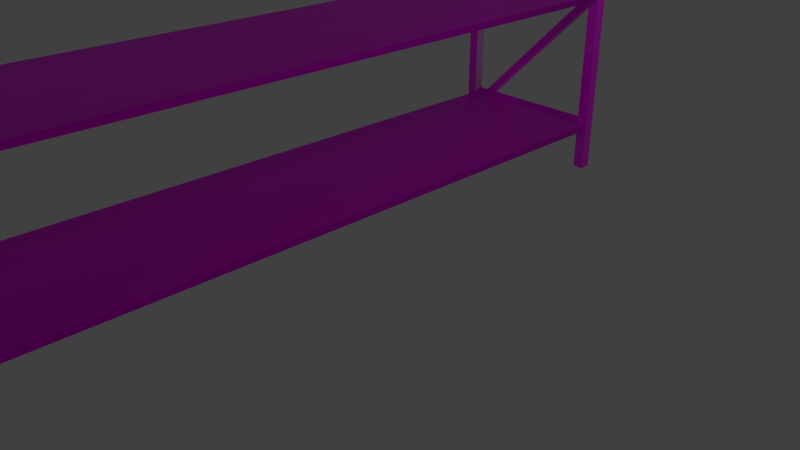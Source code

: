 # Source: industrialStorageRack.blend  (saved by Blender 2.79.0; exported with 4.5.12 LTS)
import bpy
from mathutils import Matrix  # noqa: F401  (used for matrix-valued properties, if any)

bpy.ops.wm.read_factory_settings(use_empty=True)
scene = bpy.context.scene
scene.name = 'Scene'

# ---- collections
col_collection_1 = bpy.data.collections.new('Collection 1'); scene.collection.children.link(col_collection_1)

# ---- images (referenced by path relative to the original .blend; pixels are not part of the script)
import os
ASSET_DIR = os.environ.get("B2B_ASSET_DIR", "")  # directory of the original .blend (textures are referenced by path, not embedded)
HERE = os.path.dirname(os.path.abspath(__file__))  # packed textures are extracted next to this script under _unpacked/

def load_image(name, relpath, width, height, colorspace="sRGB"):
    """Load a texture the original file referenced (path relative to the .blend, or extracted next to this script)."""
    p = next((c for c in (os.path.join(HERE, relpath), os.path.join(ASSET_DIR, relpath)) if relpath and os.path.exists(c)), "")
    if p:
        img = bpy.data.images.load(p, check_existing=True)
        img.name = name
    else:  # same state as the original file: an image datablock whose file is absent (Cycles renders it pink)
        img = bpy.data.images.new(name, width, height)
        img.source = "FILE"
        img.filepath = "//" + (relpath or name)
    img.colorspace_settings.name = colorspace
    return img
img_texturescom_rustpaint0433_1_m_jpg = load_image('TexturesCom_RustPaint0433_1_M.jpg', 'TexturesCom_RustPaint0433_1_M.jpg', 1024, 1024, 'sRGB')
img_texturescom_metalfences0061_2_m_jpg = load_image('TexturesCom_MetalFences0061_2_M.jpg', 'TexturesCom_MetalFences0061_2_M.jpg', 1024, 1024, 'sRGB')

# ---- materials (node trees are filled in below, after node groups)
mat_rustedmetal = bpy.data.materials.new('rustedMetal')
mat_rustedmetal.alpha_threshold = 0.0
mat_rustedmetal.roughness = 0.5
mat_rustedmetal.line_color = (0.0, 0.0, 0.0, 1.0)
mat_pole_metals = bpy.data.materials.new('pole metals')
mat_pole_metals.alpha_threshold = 0.0
mat_pole_metals.roughness = 0.5
mat_metal_holes = bpy.data.materials.new('metal holes')
mat_metal_holes.alpha_threshold = 0.0
mat_metal_holes.roughness = 0.5

# ---- material node trees
mat_rustedmetal.use_nodes = True; mat_rustedmetal.node_tree.nodes.clear()
_N = mat_rustedmetal.node_tree.nodes; _L = mat_rustedmetal.node_tree.links
n0 = _N.new('ShaderNodeBsdfPrincipled'); n0.name = 'Principled BSDF'; n0.location = (306, 363)
n0.width = 150
n0.subsurface_method = 'BURLEY'
n0.inputs[1].default_value = 1.0
n0.inputs[3].default_value = 1.45
n0.inputs[9].default_value = (1.0, 1.0, 1.0)
n1 = _N.new('ShaderNodeOutputMaterial'); n1.name = 'Material Output'; n1.location = (545, 311)
n2 = _N.new('ShaderNodeTexImage'); n2.name = 'Image Texture'; n2.location = (95, 344)
n2.width = 140
n2.image = img_texturescom_rustpaint0433_1_m_jpg
_L.new(n0.outputs[0], n1.inputs[0])
_L.new(n2.outputs[0], n0.inputs[0])
n1.is_active_output = True
mat_pole_metals.use_nodes = True; mat_pole_metals.node_tree.nodes.clear()
_N = mat_pole_metals.node_tree.nodes; _L = mat_pole_metals.node_tree.links
n0 = _N.new('ShaderNodeOutputMaterial'); n0.name = 'Material Output'; n0.location = (300, 300)
n1 = _N.new('ShaderNodeBsdfPrincipled'); n1.name = 'Principled BSDF'; n1.location = (10, 300)
n1.width = 150
n1.subsurface_method = 'BURLEY'
n1.inputs[2].default_value = 0.0
n1.inputs[3].default_value = 1.45
n1.inputs[9].default_value = (1.0, 1.0, 1.0)
n2 = _N.new('ShaderNodeTexImage'); n2.name = 'Image Texture'; n2.location = (-215, 254)
n2.width = 140
n2.image = img_texturescom_metalfences0061_2_m_jpg
_L.new(n1.outputs[0], n0.inputs[0])
_L.new(n2.outputs[0], n1.inputs[0])
n0.is_active_output = True
mat_metal_holes.use_nodes = True; mat_metal_holes.node_tree.nodes.clear()
_N = mat_metal_holes.node_tree.nodes; _L = mat_metal_holes.node_tree.links
n0 = _N.new('ShaderNodeOutputMaterial'); n0.name = 'Material Output'; n0.location = (300, 300)
n1 = _N.new('ShaderNodeBsdfPrincipled'); n1.name = 'Principled BSDF'; n1.location = (67, 354)
n1.width = 150
n1.subsurface_method = 'BURLEY'
n1.inputs[3].default_value = 1.45
n1.inputs[9].default_value = (1.0, 1.0, 1.0)
n2 = _N.new('ShaderNodeTexImage'); n2.name = 'Image Texture'; n2.location = (-152, 319)
n2.width = 140
n2.image = img_texturescom_metalfences0061_2_m_jpg
_L.new(n1.outputs[0], n0.inputs[0])
_L.new(n2.outputs[0], n1.inputs[0])
n0.is_active_output = True

# ---- world
world_world = bpy.data.worlds.new('World'); scene.world = world_world
world_world.color = (0.05088, 0.05088, 0.05088)
world_world.use_sun_shadow = False
world_world.sun_shadow_jitter_overblur = 0.0
world_world.cycles.sampling_method = 'MANUAL'

# ---- cameras
cam_camera = bpy.data.cameras.new('Camera')
cam_camera.clip_end = 100.0
cam_camera.lens = 35.0
cam_camera.sensor_width = 32.0
cam_camera.sensor_height = 18.0
cam_camera.ortho_scale = 7.314
cam_camera.dof.focus_distance = 0.0

# ---- lights
light_lamp = bpy.data.lights.new('Lamp', 'POINT')
light_lamp.transmission_factor = 0.0
light_lamp.cutoff_distance = 30.0
light_lamp.energy = 100.0
light_lamp.shadow_buffer_clip_start = 1.001
light_lamp.shadow_soft_size = 0.1
light_lamp.shadow_maximum_resolution = 0.006
light_lamp.use_absolute_resolution = True

# ---- meshes
me_plane = bpy.data.meshes.new('Plane')
me_plane.from_pydata([(-1.0, -1.0, 0.0), (1.0, -1.0, 0.0), (-1.0, 1.0, 0.0), (1.0, 1.0, 0.0), (0.9519, 0.9961, -1.184), (-1.048, 0.9961, -1.184), (0.9519, 0.9961, 0.8164), (-1.048, 0.9961, 0.8164), (0.9519, 0.9938, 0.8164), (0.9519, 0.9938, 2.584), (-1.048, 0.9938, 2.584), (0.9519, 0.5761, 4.16), (-1.048, 0.5761, 4.16), (0.9519, 0.9932, 2.584), (0.9519, 0.9932, 4.16), (-1.048, 0.9932, 4.16), (0.9519, 0.9937, 4.16), (-1.048, 0.9937, 4.16), (0.9519, 0.9937, 5.763), (-1.048, 0.9937, 5.809), (0.9519, 0.9937, 7.366), (-1.048, 0.9937, 7.413), (0.9519, 0.5761, 8.955), (0.9519, -1.005, 8.955), (-1.048, 0.5761, 8.955), (-1.048, -1.005, 8.955), (0.9519, 0.9932, 7.411), (0.9519, 0.9929, 8.955), (-1.048, 0.9929, 8.955), (0.9519, 0.5761, 4.16), (-1.048, 0.5761, 4.16), (0.9519, 0.9937, 4.16), (-1.048, 0.9937, 4.16), (-1.0, -1.0, 1.742), (1.0, -1.0, 1.742), (-1.0, 1.0, 1.742), (1.0, 1.0, 1.742), (-1.0, -1.0, 3.619), (1.0, -1.0, 3.619), (-1.0, 1.0, 3.619), (1.0, 1.0, 3.619), (-1.0, -1.0, 5.263), (1.0, -1.0, 5.263), (-1.0, 1.0, 5.263), (1.0, 1.0, 5.263), (-1.0, -1.0, 7.072), (1.0, -1.0, 7.072), (-1.0, 1.0, 7.072), (1.0, 1.0, 7.072), (-1.0, 1.0, 0.0798), (-1.0, -1.0, 0.0798), (1.0, -1.0, 0.0798), (1.0, 1.0, 0.0798), (-1.0, 1.0, 1.822), (-1.0, -1.0, 1.822), (1.0, -1.0, 1.822), (1.0, 1.0, 1.822), (-1.0, 1.0, 3.699), (-1.0, -1.0, 3.699), (1.0, -1.0, 3.699), (1.0, 1.0, 3.699), (-1.0, 1.0, 5.343), (-1.0, -1.0, 5.343), (1.0, -1.0, 5.343), (1.0, 1.0, 5.343), (-1.0, 1.0, 7.151), (-1.0, -1.0, 7.151), (1.0, -1.0, 7.151), (1.0, 1.0, 7.151), (1.0, 1.029, 1.144e-05), (-1.0, 1.029, 1.144e-05), (0.9519, 1.025, -1.184), (-1.048, 1.025, -1.184), (0.9519, 1.025, 0.8164), (-1.048, 1.025, 0.8164), (0.9519, 1.023, 0.8164), (-1.048, 1.023, 0.8164), (0.9519, 1.023, 2.584), (-1.048, 1.023, 2.584), (0.9519, 1.022, 2.584), (-1.048, 1.022, 2.584), (0.9519, 1.022, 4.16), (-1.048, 1.022, 4.16), (0.9519, 1.023, 4.16), (-1.048, 1.023, 4.16), (0.9519, 1.023, 5.763), (-1.048, 1.023, 5.809), (0.9519, 1.023, 7.366), (-1.048, 1.023, 7.413), (0.9519, 1.022, 7.411), (-1.048, 1.022, 7.411), (0.9519, 1.022, 8.955), (-1.048, 1.022, 8.955), (1.0, 1.029, 1.742), (-1.0, 1.029, 1.742), (1.0, 1.029, 3.619), (-1.0, 1.029, 3.619), (1.0, 1.029, 5.263), (-1.0, 1.029, 5.263), (1.0, 1.029, 7.072), (-1.0, 1.029, 7.072), (1.0, 1.029, 0.1265), (-1.0, 1.029, 0.1265), (1.0, 1.029, 1.869), (-1.0, 1.029, 1.869), (1.0, 1.029, 3.746), (-1.0, 1.029, 3.746), (1.0, 1.029, 5.389), (-1.0, 1.029, 5.389), (1.0, 1.029, 7.198), (-1.0, 1.029, 7.198), (0.9519, 0.5761, 8.869), (0.9519, -1.005, 8.869), (-1.048, 0.5761, 8.869), (-1.048, -1.005, 8.869), (0.9519, 0.9929, 8.869), (-1.048, 0.9929, 8.869), (0.9519, 1.022, 8.869), (-1.048, 1.022, 8.869)], [(4, 6), (5, 7), (9, 8), (13, 14), (16, 18), (26, 27), (11, 29), (31, 16), (32, 17), (30, 12), (71, 73), (72, 74), (78, 76), (77, 75), (79, 81), (82, 80), (83, 85), (86, 84), (89, 91), (92, 90), (14, 81), (82, 15), (9, 77), (78, 10), (73, 6), (7, 74)], [(0, 2, 3, 1), (40, 39, 96, 95), (22, 23, 25, 24), (19, 21, 88, 86), (24, 28, 27, 22), (33, 35, 36, 34), (37, 39, 40, 38), (41, 43, 44, 42), (45, 47, 48, 46), (50, 51, 52, 49), (54, 55, 56, 53), (58, 59, 60, 57), (62, 63, 64, 61), (66, 67, 68, 65), (33, 34, 55, 54), (1, 3, 52, 51), (41, 42, 63, 62), (34, 36, 56, 55), (20, 18, 85, 87), (42, 44, 64, 63), (43, 61, 108, 98), (49, 52, 101, 102), (39, 37, 58, 57), (47, 45, 66, 65), (37, 38, 59, 58), (45, 46, 67, 66), (38, 40, 60, 59), (46, 48, 68, 67), (2, 0, 50, 49), (35, 33, 54, 53), (0, 1, 51, 50), (43, 41, 62, 61), (35, 53, 104, 94), (69, 70, 102, 101), (93, 94, 104, 103), (97, 98, 108, 107), (95, 96, 106, 105), (99, 100, 110, 109), (39, 57, 106, 96), (65, 68, 109, 110), (53, 56, 103, 104), (47, 65, 110, 100), (44, 43, 98, 97), (52, 3, 69, 101), (60, 40, 95, 105), (57, 60, 105, 106), (68, 48, 99, 109), (3, 2, 70, 69), (48, 47, 100, 99), (56, 36, 93, 103), (2, 49, 102, 70), (36, 35, 94, 93), (28, 92, 91, 27), (64, 44, 97, 107), (61, 64, 107, 108), (111, 113, 114, 112), (113, 111, 115, 116), (116, 115, 117, 118), (92, 28, 116, 118), (24, 25, 114, 113), (91, 92, 118, 117), (22, 27, 115, 111), (25, 23, 112, 114), (23, 22, 111, 112), (27, 91, 117, 115), (28, 24, 113, 116)])
_uv = me_plane.uv_layers.new(name='UVMap')
_uv.uv.foreach_set('vector', [0.3691, 0.6667, 0.7381, 0.6667, 0.7381, 0.3333, 0.3691, 0.3333, 0.3691, 0.3333, 0.3691, 0.6667, 0.3691, 0.6667, 0.3691, 0.3333, 0.666, 0.7493, 0.666, 0.9009, 0.8326, 0.9009, 0.8326, 0.7493, 0.0009164, 0.53, 0.0009163, 0.6515, 0.0009163, 0.6515, 0.0009164, 0.53, 0.8326, 0.7493, 0.8326, 0.6019, 0.666, 0.6019, 0.666, 0.7493, 0.3691, 0.3333, 0.7381, 0.3333, 0.7381, 0.0, 0.3691, 4.967e-08, 5.499e-08, 0.6667, 0.3691, 0.6667, 0.3691, 0.3333, 0.0, 0.3333, 5.499e-08, 0.3333, 0.3691, 0.3333, 0.3691, 0.0, 0.0, 4.967e-08, 5.499e-08, 1.0, 0.3691, 1.0, 0.3691, 0.6667, 0.0, 0.6667, 0.3691, 0.6667, 0.3691, 0.3333, 0.7381, 0.3333, 0.7381, 0.6667, 0.3691, 0.3333, 0.3691, 4.967e-08, 0.7381, 0.0, 0.7381, 0.3333, 5.499e-08, 0.6667, 0.0, 0.3333, 0.3691, 0.3333, 0.3691, 0.6667, 5.499e-08, 0.3333, 0.0, 4.967e-08, 0.3691, 0.0, 0.3691, 0.3333, 5.499e-08, 1.0, 0.0, 0.6667, 0.3691, 0.6667, 0.3691, 1.0, 0.3691, 0.3333, 0.3691, 4.967e-08, 0.3691, 4.967e-08, 0.3691, 0.3333, 0.3691, 0.3333, 0.7381, 0.3333, 0.7381, 0.3333, 0.3691, 0.3333, 5.499e-08, 0.3333, 0.0, 4.967e-08, 0.0, 4.967e-08, 5.499e-08, 0.3333, 0.3691, 4.967e-08, 0.7381, 0.0, 0.7381, 0.0, 0.3691, 4.967e-08, 0.0, 0.0, 0.0, 0.0, 0.0, 0.0, 0.0, 0.0, 0.0, 4.967e-08, 0.3691, 0.0, 0.3691, 0.0, 0.0, 4.967e-08, 0.3691, 0.3333, 0.3691, 0.3333, 0.3691, 0.3333, 0.3691, 0.3333, 0.7381, 0.6667, 0.7381, 0.3333, 0.7381, 0.3333, 0.7381, 0.6667, 0.3691, 0.6667, 5.499e-08, 0.6667, 5.499e-08, 0.6667, 0.3691, 0.6667, 0.3691, 1.0, 5.499e-08, 1.0, 5.499e-08, 1.0, 0.3691, 1.0, 5.499e-08, 0.6667, 0.0, 0.3333, 0.0, 0.3333, 5.499e-08, 0.6667, 5.499e-08, 1.0, 0.0, 0.6667, 0.0, 0.6667, 5.499e-08, 1.0, 0.0, 0.3333, 0.3691, 0.3333, 0.3691, 0.3333, 0.0, 0.3333, 0.0, 0.6667, 0.3691, 0.6667, 0.3691, 0.6667, 0.0, 0.6667, 0.7381, 0.6667, 0.3691, 0.6667, 0.3691, 0.6667, 0.7381, 0.6667, 0.7381, 0.3333, 0.3691, 0.3333, 0.3691, 0.3333, 0.7381, 0.3333, 0.3691, 0.6667, 0.3691, 0.3333, 0.3691, 0.3333, 0.3691, 0.6667, 0.3691, 0.3333, 5.499e-08, 0.3333, 5.499e-08, 0.3333, 0.3691, 0.3333, 0.7381, 0.3333, 0.7381, 0.3333, 0.7381, 0.3333, 0.7381, 0.3333, 0.7381, 0.3333, 0.7381, 0.6667, 0.7381, 0.6667, 0.7381, 0.3333, 0.7381, 0.0, 0.7381, 0.3333, 0.7381, 0.3333, 0.7381, 0.0, 0.3691, 0.0, 0.3691, 0.3333, 0.3691, 0.3333, 0.3691, 0.0, 0.3691, 0.3333, 0.3691, 0.6667, 0.3691, 0.6667, 0.3691, 0.3333, 0.3691, 0.6667, 0.3691, 1.0, 0.3691, 1.0, 0.3691, 0.6667, 0.3691, 0.6667, 0.3691, 0.6667, 0.3691, 0.6667, 0.3691, 0.6667, 0.3691, 1.0, 0.3691, 0.6667, 0.3691, 0.6667, 0.3691, 1.0, 0.7381, 0.3333, 0.7381, 0.0, 0.7381, 0.0, 0.7381, 0.3333, 0.3691, 1.0, 0.3691, 1.0, 0.3691, 1.0, 0.3691, 1.0, 0.3691, 0.0, 0.3691, 0.3333, 0.3691, 0.3333, 0.3691, 0.0, 0.7381, 0.3333, 0.7381, 0.3333, 0.7381, 0.3333, 0.7381, 0.3333, 0.3691, 0.3333, 0.3691, 0.3333, 0.3691, 0.3333, 0.3691, 0.3333, 0.3691, 0.6667, 0.3691, 0.3333, 0.3691, 0.3333, 0.3691, 0.6667, 0.3691, 0.6667, 0.3691, 0.6667, 0.3691, 0.6667, 0.3691, 0.6667, 0.7381, 0.3333, 0.7381, 0.6667, 0.7381, 0.6667, 0.7381, 0.3333, 0.3691, 0.6667, 0.3691, 1.0, 0.3691, 1.0, 0.3691, 0.6667, 0.7381, 0.0, 0.7381, 0.0, 0.7381, 0.0, 0.7381, 0.0, 0.7381, 0.6667, 0.7381, 0.6667, 0.7381, 0.6667, 0.7381, 0.6667, 0.7381, 0.0, 0.7381, 0.3333, 0.7381, 0.3333, 0.7381, 0.0, 0.8326, 0.6019, 0.8326, 0.6019, 0.666, 0.6019, 0.666, 0.6019, 0.3691, 0.0, 0.3691, 0.0, 0.3691, 0.0, 0.3691, 0.0, 0.3691, 0.3333, 0.3691, 0.0, 0.3691, 0.0, 0.3691, 0.3333, 0.666, 0.7493, 0.8326, 0.7493, 0.8326, 0.9009, 0.666, 0.9009, 0.8326, 0.7493, 0.666, 0.7493, 0.666, 0.6019, 0.8326, 0.6019, 0.8326, 0.6019, 0.666, 0.6019, 0.666, 0.6019, 0.8326, 0.6019, 0.8326, 0.6019, 0.8326, 0.6019, 0.8326, 0.6019, 0.8326, 0.6019, 0.8326, 0.7493, 0.8326, 0.9009, 0.8326, 0.9009, 0.8326, 0.7493, 0.666, 0.6019, 0.8326, 0.6019, 0.8326, 0.6019, 0.666, 0.6019, 0.666, 0.7493, 0.666, 0.6019, 0.666, 0.6019, 0.666, 0.7493, 0.8326, 0.9009, 0.666, 0.9009, 0.666, 0.9009, 0.8326, 0.9009, 0.666, 0.9009, 0.666, 0.7493, 0.666, 0.7493, 0.666, 0.9009, 0.666, 0.6019, 0.666, 0.6019, 0.666, 0.6019, 0.666, 0.6019, 0.8326, 0.6019, 0.8326, 0.7493, 0.8326, 0.7493, 0.8326, 0.6019])
me_plane.materials.append(mat_rustedmetal)
me_plane.use_remesh_preserve_volume = False
me_plane.use_remesh_preserve_attributes = False
me_plane.use_mirror_vertex_groups = False
me_plane.update()
me_cube_005 = bpy.data.meshes.new('Cube.005')
me_cube_005.from_pydata([(-1.0, -1.0, -0.8499), (-1.0, -1.0, 1.0), (-1.0, 1.0, -0.8499), (-1.0, 1.0, 1.0), (1.0, -1.0, -0.8499), (1.0, -1.0, 1.0), (1.0, 1.0, -0.8499), (1.0, 1.0, 1.0), (-0.7304, -134.1, -0.8667), (-0.7304, -134.1, 1.0), (-0.7304, -132.1, -0.8667), (-0.7304, -132.1, 1.0), (1.27, -134.1, -0.8667), (1.27, -134.1, 1.0), (1.27, -132.1, -0.8667), (1.27, -132.1, 1.0), (28.36, -134.1, -0.8799), (28.36, -134.1, 1.0), (28.36, -132.1, -0.8799), (28.36, -132.1, 1.0), (30.36, -134.1, -0.8799), (30.36, -134.1, 1.0), (30.36, -132.1, -0.8799), (30.36, -132.1, 1.0), (26.94, -1.0, -0.8475), (26.94, -1.0, 1.0), (26.94, 1.0, -0.8475), (26.94, 1.0, 1.0), (28.94, -1.0, -0.8475), (28.94, -1.0, 1.0), (28.94, 1.0, -0.8475), (28.94, 1.0, 1.0)], [], [(0, 1, 3, 2), (2, 3, 7, 6), (6, 7, 5, 4), (4, 5, 1, 0), (2, 6, 4, 0), (7, 3, 1, 5), (8, 9, 11, 10), (10, 11, 15, 14), (14, 15, 13, 12), (12, 13, 9, 8), (10, 14, 12, 8), (15, 11, 9, 13), (16, 17, 19, 18), (18, 19, 23, 22), (22, 23, 21, 20), (20, 21, 17, 16), (18, 22, 20, 16), (23, 19, 17, 21), (24, 25, 27, 26), (26, 27, 31, 30), (30, 31, 29, 28), (28, 29, 25, 24), (26, 30, 28, 24), (31, 27, 25, 29)])
me_cube_005.polygons.foreach_set('material_index', [1, 0, 1, 0, 0, 0, 1, 1, 0, 1, 0, 0, 0, 1, 0, 1, 0, 0, 1, 1, 1, 0, 0, 0])
_uv = me_cube_005.uv_layers.new(name='UVMap')
_uv.uv.foreach_set('vector', [0.249, 1.0, 3.21e-08, 1.0, 0.0, 0.6667, 0.249, 0.6667, 0.0, 0.0, 1.0, 0.0, 1.0, 1.0, 0.0, 1.0, 0.7552, 0.3333, 0.5061, 0.3333, 0.5061, 8.941e-08, 0.7552, 0.0, 0.0, 0.0, 1.0, 0.0, 1.0, 1.0, 0.0, 1.0, 0.0, 0.0, 1.0, 0.0, 1.0, 1.0, 0.0, 1.0, 0.0, 0.0, 1.0, 0.0, 1.0, 1.0, 0.0, 1.0, 0.2513, 0.6667, 2.407e-08, 0.6667, 0.0, 0.3333, 0.2513, 0.3333, 0.5026, 0.3333, 0.7539, 0.3333, 0.7539, 0.6667, 0.5026, 0.6667, 0.0, 0.0, 1.0, 0.0, 1.0, 1.0, 0.0, 1.0, 0.2513, 0.3333, 0.5026, 0.3333, 0.5026, 0.6667, 0.2513, 0.6667, 0.0, 0.0, 1.0, 0.0, 1.0, 1.0, 0.0, 1.0, 0.0, 0.0, 1.0, 0.0, 1.0, 1.0, 0.0, 1.0, 0.0, 0.0, 1.0, 0.0, 1.0, 1.0, 0.0, 1.0, 0.2531, 0.0, 0.5061, 0.0, 0.5061, 0.3333, 0.2531, 0.3333, 0.0, 0.0, 1.0, 0.0, 1.0, 1.0, 0.0, 1.0, 0.0, 0.0, 0.2531, 0.0, 0.2531, 0.3333, 4.012e-08, 0.3333, 0.0, 0.0, 1.0, 0.0, 1.0, 1.0, 0.0, 1.0, 0.0, 0.0, 1.0, 0.0, 1.0, 1.0, 0.0, 1.0, 0.5026, 1.0, 0.2539, 1.0, 0.2539, 0.6667, 0.5026, 0.6667, 0.7513, 1.0, 0.5026, 1.0, 0.5026, 0.6667, 0.7513, 0.6667, 1.0, 1.0, 0.7513, 1.0, 0.7513, 0.6667, 1.0, 0.6667, 0.0, 0.0, 1.0, 0.0, 1.0, 1.0, 0.0, 1.0, 0.0, 0.0, 1.0, 0.0, 1.0, 1.0, 0.0, 1.0, 0.0, 0.0, 1.0, 0.0, 1.0, 1.0, 0.0, 1.0])
me_cube_005.materials.append(None)
me_cube_005.materials.append(mat_pole_metals)
me_cube_005.use_remesh_preserve_volume = False
me_cube_005.use_remesh_preserve_attributes = False
me_cube_005.use_mirror_vertex_groups = False
me_cube_005.update()
me_cube_012 = bpy.data.meshes.new('Cube.012')
me_cube_012.from_pydata([(-1.0, -1.0, -1.0), (-1.0, -1.0, 1.0), (-1.0, 1.0, -1.0), (-1.0, 1.0, 1.0), (1.0, -1.0, -1.0), (1.0, -1.0, 1.0), (1.0, 1.0, -1.0), (1.0, 1.0, 1.0), (-100.8, 182.2, -4.779), (-100.8, 182.2, -2.779), (-100.8, 184.2, -4.779), (-100.8, 184.2, -2.779), (-98.8, 182.2, -4.779), (-98.8, 182.2, -2.779), (-98.8, 184.2, -4.779), (-98.8, 184.2, -2.779), (-101.6, 182.2, -2.809), (-48.79, 182.2, -2.809), (-101.6, 184.2, -2.809), (-48.79, 184.2, -2.809), (-101.6, 182.2, -2.885), (-48.79, 182.2, -2.885), (-101.6, 184.2, -2.885), (-48.79, 184.2, -2.885), (-51.62, 182.2, -2.916), (-51.62, 182.2, -0.9164), (-51.62, 184.2, -2.916), (-51.62, 184.2, -0.9164), (-49.62, 182.2, -2.916), (-49.62, 182.2, -0.9164), (-49.62, 184.2, -2.916), (-49.62, 184.2, -0.9164), (-52.19, 182.2, -0.9382), (0.6332, 182.2, -0.9382), (-52.19, 184.2, -0.9382), (0.6332, 184.2, -0.9382), (-52.19, 182.2, -1.014), (0.6332, 182.2, -1.014), (-52.19, 184.2, -1.014), (0.6332, 184.2, -1.014), (-1.0, 182.2, -1.0), (-1.0, 182.2, 1.0), (-1.0, 184.2, -1.0), (-1.0, 184.2, 1.0), (1.0, 182.2, -1.0), (1.0, 182.2, 1.0), (1.0, 184.2, -1.0), (1.0, 184.2, 1.0), (-101.6, -1.0, -2.809), (-48.79, -1.0, -2.809), (-101.6, 1.0, -2.809), (-48.79, 1.0, -2.809), (-101.6, -1.0, -2.885), (-48.79, -1.0, -2.885), (-101.6, 1.0, -2.885), (-48.79, 1.0, -2.885), (-100.8, -1.0, -4.779), (-100.8, -1.0, -2.779), (-100.8, 1.0, -4.779), (-100.8, 1.0, -2.779), (-98.8, -1.0, -4.779), (-98.8, -1.0, -2.779), (-98.8, 1.0, -4.779), (-98.8, 1.0, -2.779), (-51.62, -1.0, -2.916), (-51.62, -1.0, -0.9164), (-51.62, 1.0, -2.916), (-51.62, 1.0, -0.9164), (-49.62, -1.0, -2.916), (-49.62, -1.0, -0.9164), (-49.62, 1.0, -2.916), (-49.62, 1.0, -0.9164), (-52.19, -1.0, -0.9382), (0.6332, -1.0, -0.9382), (-52.19, 1.0, -0.9382), (0.6332, 1.0, -0.9382), (-52.19, -1.0, -1.014), (0.6332, -1.0, -1.014), (-52.19, 1.0, -1.014), (0.6332, 1.0, -1.014)], [], [(0, 1, 3, 2), (2, 3, 7, 6), (6, 7, 5, 4), (4, 5, 1, 0), (2, 6, 4, 0), (7, 3, 1, 5), (8, 9, 11, 10), (10, 11, 15, 14), (14, 15, 13, 12), (12, 13, 9, 8), (10, 14, 12, 8), (15, 11, 9, 13), (16, 17, 19, 18), (18, 19, 23, 22), (22, 23, 21, 20), (20, 21, 17, 16), (18, 22, 20, 16), (23, 19, 17, 21), (24, 25, 27, 26), (26, 27, 31, 30), (30, 31, 29, 28), (28, 29, 25, 24), (26, 30, 28, 24), (31, 27, 25, 29), (32, 33, 35, 34), (34, 35, 39, 38), (38, 39, 37, 36), (36, 37, 33, 32), (34, 38, 36, 32), (39, 35, 33, 37), (40, 41, 43, 42), (42, 43, 47, 46), (46, 47, 45, 44), (44, 45, 41, 40), (42, 46, 44, 40), (47, 43, 41, 45), (48, 49, 51, 50), (50, 51, 55, 54), (54, 55, 53, 52), (52, 53, 49, 48), (50, 54, 52, 48), (55, 51, 49, 53), (56, 57, 59, 58), (58, 59, 63, 62), (62, 63, 61, 60), (60, 61, 57, 56), (58, 62, 60, 56), (63, 59, 57, 61), (64, 65, 67, 66), (66, 67, 71, 70), (70, 71, 69, 68), (68, 69, 65, 64), (66, 70, 68, 64), (71, 67, 65, 69), (72, 73, 75, 74), (74, 75, 79, 78), (78, 79, 77, 76), (76, 77, 73, 72), (74, 78, 76, 72), (79, 75, 73, 77)])
_uv = me_cube_012.uv_layers.new(name='UVMap')
_uv.uv.foreach_set('vector', [0.1751, 1.021, 0.156, 1.021, 0.156, 0.9831, 0.1751, 0.9831, 0.1751, 0.9831, 0.156, 0.9831, 0.16, -0.01521, 0.179, -0.01521, 0.179, -0.01521, 0.16, -0.01521, 0.16, -0.05307, 0.179, -0.05307, 0.36, 0.9675, 0.36, 0.9297, 0.3791, 0.9297, 0.3791, 0.9675, 0.2897, 0.9838, 0.2659, 0.9875, 0.273, 0.02566, 0.2913, -0.00356, 0.3302, -0.002537, 0.3334, 0.9739, 0.3143, 0.9739, 0.3112, -0.006189, 0.4043, 0.9426, 0.3852, 0.9426, 0.3852, 0.9668, 0.4052, 0.9668, 0.2361, 0.9942, 0.2269, 0.9946, 0.2273, -0.008961, 0.2387, 0.02072, 0.2004, -0.7472, 0.178, -0.7773, 0.1775, 0.03786, 0.1965, 0.03786, 0.6468, 0.9639, 0.6468, 0.926, 0.6659, 0.926, 0.6659, 0.9639, 0.1785, 0.4029, 0.2004, -0.4822, 0.1965, 0.3786, 0.1775, 0.3786, 0.1971, -0.5123, 0.1775, 0.4029, 0.1775, 0.3029, 0.1965, 0.3029, 0.03815, 0.0, 0.03815, 1.0, 0.01908, 1.0, 0.01908, 0.0, 0.1584, 0.0, 0.1584, 1.0, 0.1577, 1.0, 0.1577, 0.0, 0.01908, 0.0, 0.01908, 1.0, 2.911e-07, 1.0, 0.0, 0.0, 0.1533, 1.0, 0.1533, 0.0, 0.1541, 0.0, 0.1541, 1.0, 0.4776, 0.9251, 0.4783, 0.9251, 0.4783, 0.9629, 0.4776, 0.9629, 0.4602, 0.9616, 0.4595, 0.9616, 0.4595, 0.9237, 0.4602, 0.9237, 0.3117, 0.9785, 0.2926, 0.9785, 0.2934, -0.005219, 0.3078, -0.005219, 0.1775, 0.265, 0.1775, 0.2272, 0.1965, 0.2272, 0.1965, 0.265, 0.533, 0.9552, 0.5139, 0.9552, 0.5139, 0.9174, 0.533, 0.9174, 0.4104, 0.9695, 0.4104, 0.9316, 0.4295, 0.9316, 0.4295, 0.9695, 0.6682, 0.9312, 0.6873, 0.9312, 0.6873, 0.9691, 0.6682, 0.9691, 0.2369, 1.008, 0.2099, 1.013, 0.2327, 0.07795, 0.2597, 0.07335, 0.07631, 0.0, 0.07631, 1.0, 0.05723, 1.0, 0.05723, 0.0, 0.1526, 1.0, 0.1526, 0.0, 0.1533, 0.0, 0.1533, 1.0, 0.05723, 0.0, 0.05723, 1.0, 0.03815, 1.0, 0.03815, 0.0, 0.1541, 1.0, 0.1541, 0.0, 0.1548, 0.0, 0.1548, 1.0, 0.4706, 0.9287, 0.4713, 0.9287, 0.4713, 0.9666, 0.4706, 0.9666, 0.4838, 0.9593, 0.483, 0.9593, 0.483, 0.9214, 0.4838, 0.9214, 0.0, 0.0, 1.0, 0.0, 1.0, 1.0, 0.0, 1.0, 0.0, 0.0, 1.0, 0.0, 1.0, 1.0, 0.0, 1.0, 0.0, 0.0, 1.0, 0.0, 1.0, 1.0, 0.0, 1.0, 0.0, 0.0, 1.0, 0.0, 1.0, 1.0, 0.0, 1.0, 0.0, 0.0, 1.0, 0.0, 1.0, 1.0, 0.0, 1.0, 0.0, 0.0, 1.0, 0.0, 1.0, 1.0, 0.0, 1.0, 0.09539, 1.0, 0.09539, 0.0, 0.1145, 0.0, 0.1145, 1.0, 0.1548, 1.0, 0.1548, 0.0, 0.1555, 0.0, 0.1555, 1.0, 0.1335, 1.0, 0.1335, 0.0, 0.1526, 0.0, 0.1526, 1.0, 0.1555, 1.0, 0.1555, 0.0, 0.1562, 0.0, 0.1562, 1.0, 0.4885, 0.9251, 0.4892, 0.9251, 0.4892, 0.9629, 0.4885, 0.9629, 0.4979, 0.9616, 0.4972, 0.9616, 0.4972, 0.9237, 0.4979, 0.9237, 0.4523, 0.9704, 0.4332, 0.9704, 0.4332, 0.9326, 0.4523, 0.9326, 0.6233, 0.9631, 0.6233, 0.9253, 0.6424, 0.9253, 0.6424, 0.9631, 0.1965, 0.2272, 0.1775, 0.2272, 0.1775, 0.1893, 0.1965, 0.1893, 0.3371, 0.9762, 0.3371, 0.9383, 0.3562, 0.9383, 0.3562, 0.9762, 0.7182, 0.9556, 0.7182, 0.9177, 0.7373, 0.9177, 0.7373, 0.9556, 0.7591, 0.9142, 0.7591, 0.952, 0.74, 0.952, 0.74, 0.9142, 0.6196, 0.9535, 0.6005, 0.9535, 0.6005, 0.9157, 0.6196, 0.9157, 0.5564, 0.9599, 0.5564, 0.922, 0.5755, 0.922, 0.5755, 0.9599, 0.5777, 0.9585, 0.5777, 0.9207, 0.5968, 0.9207, 0.5968, 0.9585, 0.5367, 0.9539, 0.5367, 0.916, 0.5558, 0.916, 0.5558, 0.9539, 0.6924, 0.9581, 0.6924, 0.9202, 0.7115, 0.9202, 0.7115, 0.9581, 0.7799, 0.9106, 0.7799, 0.9485, 0.7608, 0.9485, 0.7608, 0.9106, 0.07631, 1.0, 0.07631, 6.77e-09, 0.09538, 0.0, 0.09539, 1.0, 0.1562, 1.0, 0.1562, 0.0, 0.1569, 0.0, 0.1569, 1.0, 0.1145, 1.0, 0.1145, 6.77e-09, 0.1335, 0.0, 0.1335, 1.0, 0.1569, 1.0, 0.1569, 0.0, 0.1577, 0.0, 0.1577, 1.0, 0.4643, 0.9274, 0.465, 0.9274, 0.465, 0.9652, 0.4643, 0.9652, 0.5042, 0.9616, 0.5035, 0.9616, 0.5035, 0.9237, 0.5042, 0.9237])
me_cube_012.materials.append(mat_metal_holes)
me_cube_012.use_remesh_preserve_volume = False
me_cube_012.use_remesh_preserve_attributes = False
me_cube_012.use_mirror_vertex_groups = False
me_cube_012.update()

# ---- objects
ob_lamp = bpy.data.objects.new('Lamp', light_lamp)
ob_camera = bpy.data.objects.new('Camera', cam_camera)
ob_shelf = bpy.data.objects.new('shelf', me_plane)
ob_cornerpoles = bpy.data.objects.new('cornerPoles', me_cube_005)
ob_diagonalpoles = bpy.data.objects.new('diagonalPoles', me_cube_012)

# ---- transforms, parenting, visibility, modifiers, constraints
ob_lamp.location = (4.076, 1.005, 5.904)
ob_lamp.rotation_euler = (0.6503, 0.05522, 1.866)
ob_lamp.lock_rotations_4d = False
ob_lamp.empty_display_type = 'ARROWS'
ob_lamp.color = (0.0, 0.0, 0.0, 0.0)
ob_lamp.lineart.crease_threshold = 0.0
ob_camera.location = (7.481, -6.508, 5.344)
ob_camera.rotation_euler = (1.109, 0.0, 0.8149)
ob_camera.lock_rotations_4d = False
ob_camera.empty_display_type = 'ARROWS'
ob_camera.color = (0.0, 0.0, 0.0, 0.0)
ob_camera.display_type = 'WIRE'
ob_camera.lineart.crease_threshold = 0.0
ob_shelf.location = (0.04805, -1.69, 1.204)
ob_shelf.scale = (1.0, 4.668, 1.0)
ob_shelf.lineart.crease_threshold = 0.0
ob_cornerpoles.location = (1.008, -6.423, 5.144)
ob_cornerpoles.scale = (-0.06915, -0.07131, 5.186)
ob_cornerpoles.lineart.crease_threshold = 0.0
ob_diagonalpoles.location = (0.0007403, -6.453, 2.069)
ob_diagonalpoles.rotation_euler = (0.0, 0.7854, 0.0)
ob_diagonalpoles.scale = (0.0508, 0.05239, -1.342)
ob_diagonalpoles.lineart.crease_threshold = 0.0

# ---- collection membership
col_collection_1.objects.link(ob_lamp)
col_collection_1.objects.link(ob_camera)
col_collection_1.objects.link(ob_shelf)
col_collection_1.objects.link(ob_cornerpoles)
col_collection_1.objects.link(ob_diagonalpoles)

# ---- scene / render settings (as saved in the file)
scene.camera = ob_camera
scene.frame_start = 1; scene.frame_end = 250; scene.frame_set(1)
scene.render.engine = 'CYCLES'
scene.render.resolution_percentage = 50
scene.render.dither_intensity = 0.0
scene.cycles.use_denoising = False
scene.cycles.samples = 128
scene.cycles.sampling_pattern = 'TABULATED_SOBOL'
scene.cycles.use_adaptive_sampling = False
scene.cycles.use_light_tree = False
scene.cycles.blur_glossy = 0.0
scene.cycles.sample_clamp_indirect = 0.0
scene.view_settings.view_transform = 'Standard'
bpy.context.view_layer.update()
